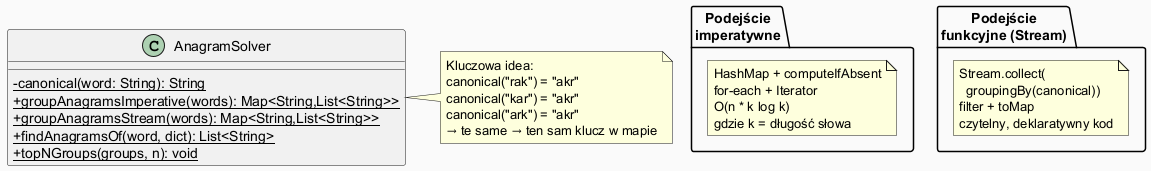

The diagram above was rendered by PlantUML. Its source (embedded in the PNG):
@startuml
skinparam classAttributeIconSize 0
skinparam backgroundColor #FAFAFA

class AnagramSolver {
  -{static} canonical(word: String): String
  +{static} groupAnagramsImperative(words): Map<String,List<String>>
  +{static} groupAnagramsStream(words): Map<String,List<String>>
  +{static} findAnagramsOf(word, dict): List<String>
  +{static} topNGroups(groups, n): void
}

note right of AnagramSolver
  Kluczowa idea:
  canonical("rak") = "akr"
  canonical("kar") = "akr"
  canonical("ark") = "akr"
  → te same → ten sam klucz w mapie
end note

package "Podejście\nimperatywne" {
  note "HashMap + computeIfAbsent\nfor-each + Iterator\nO(n * k log k)\ngdzie k = długość słowa" as IMP
}

package "Podejście\nfunkcyjne (Stream)" {
  note "Stream.collect(\n  groupingBy(canonical))\nfilter + toMap\nczytelny, deklaratywny kod" as FUN
}

@enduml